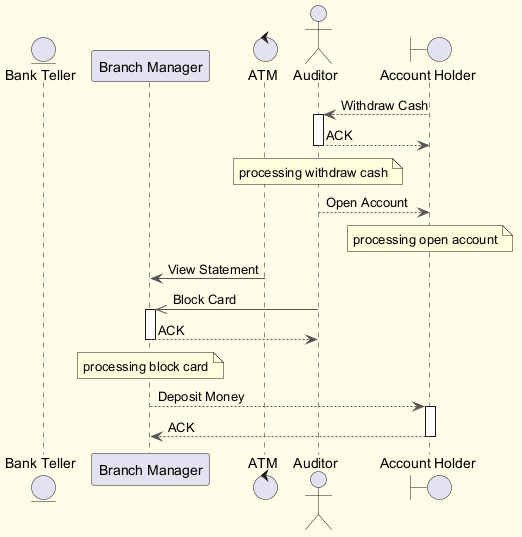

The diagram above was rendered by PlantUML. Its source (embedded in the PNG):
@startuml
skinparam backgroundColor #FFFDE7
skinparam classBackgroundColor #FFF9C4
skinparam classBorderColor #F57F17
skinparam ArrowColor #555555
entity "Bank Teller" as BT
participant "Branch Manager" as BM
control "ATM" as A
actor "Auditor" as A2
boundary "Account Holder" as AH
AH --> A2 : Withdraw Cash
activate A2
A2 --> AH : ACK
deactivate A2
note over A2 : processing withdraw cash
A2 --> AH : Open Account
note over AH : processing open account
A -> BM : View Statement
A2 ->> BM : Block Card
activate BM
BM --> A2 : ACK
deactivate BM
note over BM : processing block card
BM --> AH : Deposit Money
activate AH
AH --> BM : ACK
deactivate AH
@enduml